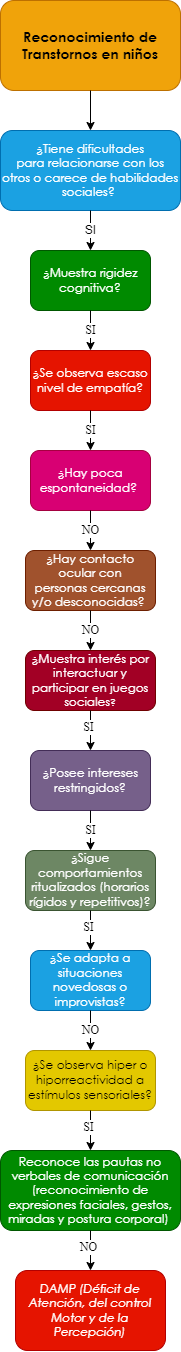

The diagram above was exported from draw.io. Its source (the exported page's mxGraphModel, read from the mxfile embedded in the PNG):
<mxGraphModel dx="661" dy="761" grid="1" gridSize="10" guides="1" tooltips="1" connect="1" arrows="1" fold="1" page="1" pageScale="1" pageWidth="10000" pageHeight="10000" math="0" shadow="0">
  <root>
    <mxCell id="0" />
    <mxCell id="1" parent="0" />
    <mxCell id="eSyxj0o0_MKRUbqtamEU-1" value="&lt;span style=&quot;font-family: &amp;quot;Century Gothic&amp;quot;, sans-serif;&quot;&gt;&lt;font style=&quot;font-size: 14px;&quot;&gt;&lt;b style=&quot;&quot;&gt;Reconocimiento de Transtornos en niños&lt;/b&gt;&lt;/font&gt;&lt;/span&gt;" style="rounded=1;whiteSpace=wrap;html=1;fillColor=#f0a30a;strokeColor=#BD7000;fontColor=#000000;gradientColor=none;glass=0;sketch=0;shadow=0;" parent="1" vertex="1">
      <mxGeometry x="2850" y="40" width="180" height="90" as="geometry" />
    </mxCell>
    <mxCell id="eSyxj0o0_MKRUbqtamEU-2" value="" style="endArrow=classic;html=1;exitX=0.5;exitY=1;exitDx=0;exitDy=0;entryX=0.5;entryY=0;entryDx=0;entryDy=0;" parent="1" source="eSyxj0o0_MKRUbqtamEU-1" target="eSyxj0o0_MKRUbqtamEU-4" edge="1">
      <mxGeometry width="50" height="50" relative="1" as="geometry">
        <mxPoint x="2880" y="270" as="sourcePoint" />
        <mxPoint x="2860" y="220" as="targetPoint" />
      </mxGeometry>
    </mxCell>
    <mxCell id="eSyxj0o0_MKRUbqtamEU-4" value="&lt;div style=&quot;&quot;&gt;&lt;div style=&quot;&quot;&gt;&lt;p style=&quot;&quot; class=&quot;MsoNormal&quot;&gt;&lt;span style=&quot;line-height: 107%; font-family: &amp;quot;Century Gothic&amp;quot;, sans-serif;&quot;&gt;¿Tiene dificultades&lt;br/&gt;para relacionarse con los otros o carece de habilidades sociales?&amp;nbsp;&lt;/span&gt;&lt;/p&gt;&lt;/div&gt;&lt;/div&gt;" style="rounded=1;whiteSpace=wrap;html=1;shadow=0;glass=0;sketch=0;align=center;fillColor=#1ba1e2;fontColor=#ffffff;strokeColor=#006EAF;" parent="1" vertex="1">
      <mxGeometry x="2850" y="170" width="180" height="80" as="geometry" />
    </mxCell>
    <mxCell id="eSyxj0o0_MKRUbqtamEU-10" value="SI" style="endArrow=classic;html=1;fontFamily=Helvetica;fontSize=12;fontColor=#000000;exitX=0.5;exitY=1;exitDx=0;exitDy=0;entryX=0.5;entryY=0;entryDx=0;entryDy=0;" parent="1" source="eSyxj0o0_MKRUbqtamEU-4" target="eSyxj0o0_MKRUbqtamEU-12" edge="1">
      <mxGeometry width="50" height="50" relative="1" as="geometry">
        <mxPoint x="2920" y="360" as="sourcePoint" />
        <mxPoint x="2860" y="350" as="targetPoint" />
      </mxGeometry>
    </mxCell>
    <mxCell id="eSyxj0o0_MKRUbqtamEU-12" value="&lt;p class=&quot;MsoNormal&quot;&gt;&lt;span style=&quot;line-height: 107%; font-family: &amp;quot;Century Gothic&amp;quot;, sans-serif;&quot;&gt;&lt;font style=&quot;font-size: 12px;&quot;&gt;¿Muestra rigidez&lt;br/&gt;cognitiva?&lt;/font&gt;&lt;span style=&quot;font-size: 12pt;&quot;&gt;&lt;/span&gt;&lt;/span&gt;&lt;/p&gt;" style="rounded=1;whiteSpace=wrap;html=1;shadow=0;glass=0;sketch=0;fontFamily=Helvetica;fontSize=12;fontColor=#ffffff;fillColor=#008a00;strokeColor=#005700;" parent="1" vertex="1">
      <mxGeometry x="2880" y="290" width="120" height="60" as="geometry" />
    </mxCell>
    <mxCell id="eSyxj0o0_MKRUbqtamEU-13" value="&lt;p class=&quot;MsoNormal&quot;&gt;&lt;span style=&quot;line-height: 107%; font-family: &amp;quot;Century Gothic&amp;quot;, sans-serif;&quot;&gt;&lt;font style=&quot;font-size: 12px;&quot;&gt;¿Hay contacto ocular con&lt;br/&gt;personas cercanas y/o desconocidas?&lt;/font&gt;&lt;/span&gt;&lt;span style=&quot;font-size:12.0pt;line-height:107%;font-family:&lt;br/&gt;&amp;quot;Century Gothic&amp;quot;,sans-serif;mso-bidi-font-family:Arial&quot;&gt;&amp;nbsp;&lt;/span&gt;&lt;/p&gt;" style="rounded=1;whiteSpace=wrap;html=1;shadow=0;glass=0;sketch=0;fontFamily=Helvetica;fontSize=12;fontColor=#ffffff;fillColor=#a0522d;strokeColor=#6D1F00;" parent="1" vertex="1">
      <mxGeometry x="2875" y="590" width="130" height="60" as="geometry" />
    </mxCell>
    <mxCell id="eSyxj0o0_MKRUbqtamEU-15" value="SI" style="endArrow=classic;html=1;fontFamily=Times New Roman;fontSize=12;fontColor=#000000;exitX=0.5;exitY=1;exitDx=0;exitDy=0;entryX=0.5;entryY=0;entryDx=0;entryDy=0;" parent="1" source="eSyxj0o0_MKRUbqtamEU-12" target="eSyxj0o0_MKRUbqtamEU-17" edge="1">
      <mxGeometry width="50" height="50" relative="1" as="geometry">
        <mxPoint x="3010" y="450" as="sourcePoint" />
        <mxPoint x="2870" y="450" as="targetPoint" />
      </mxGeometry>
    </mxCell>
    <mxCell id="eSyxj0o0_MKRUbqtamEU-17" value="&lt;span style=&quot;line-height: 107%; font-family: &amp;quot;Century Gothic&amp;quot;, sans-serif;&quot;&gt;&lt;font style=&quot;font-size: 12px;&quot;&gt;¿Se observa escaso&lt;br/&gt;nivel de empatía?&lt;/font&gt;&lt;/span&gt;" style="rounded=1;whiteSpace=wrap;html=1;shadow=0;glass=0;sketch=0;fontFamily=Times New Roman;fontSize=12;fontColor=#ffffff;fillColor=#e51400;strokeColor=#B20000;" parent="1" vertex="1">
      <mxGeometry x="2880" y="390" width="120" height="60" as="geometry" />
    </mxCell>
    <mxCell id="eSyxj0o0_MKRUbqtamEU-20" value="SI" style="endArrow=classic;html=1;fontFamily=Times New Roman;fontSize=12;fontColor=#000000;exitX=0.5;exitY=1;exitDx=0;exitDy=0;entryX=0.5;entryY=0;entryDx=0;entryDy=0;" parent="1" source="eSyxj0o0_MKRUbqtamEU-17" target="eSyxj0o0_MKRUbqtamEU-22" edge="1">
      <mxGeometry width="50" height="50" relative="1" as="geometry">
        <mxPoint x="2940" y="450" as="sourcePoint" />
        <mxPoint x="2870" y="550" as="targetPoint" />
      </mxGeometry>
    </mxCell>
    <mxCell id="eSyxj0o0_MKRUbqtamEU-22" value="&lt;span style=&quot;line-height: 107%; font-family: &amp;quot;Century Gothic&amp;quot;, sans-serif;&quot;&gt;&lt;font style=&quot;font-size: 12px;&quot;&gt;¿Hay poca&lt;br/&gt;espontaneidad?&amp;nbsp;&lt;/font&gt;&lt;/span&gt;" style="rounded=1;whiteSpace=wrap;html=1;shadow=0;glass=0;sketch=0;fontFamily=Times New Roman;fontSize=12;fontColor=#ffffff;fillColor=#d80073;strokeColor=#A50040;" parent="1" vertex="1">
      <mxGeometry x="2880" y="490" width="120" height="60" as="geometry" />
    </mxCell>
    <mxCell id="eSyxj0o0_MKRUbqtamEU-28" value="NO" style="endArrow=classic;html=1;fontFamily=Times New Roman;fontSize=12;fontColor=#000000;exitX=0.5;exitY=1;exitDx=0;exitDy=0;entryX=0.5;entryY=0;entryDx=0;entryDy=0;" parent="1" source="eSyxj0o0_MKRUbqtamEU-22" target="eSyxj0o0_MKRUbqtamEU-13" edge="1">
      <mxGeometry width="50" height="50" relative="1" as="geometry">
        <mxPoint x="2940" y="550" as="sourcePoint" />
        <mxPoint x="2940" y="590" as="targetPoint" />
      </mxGeometry>
    </mxCell>
    <mxCell id="eSyxj0o0_MKRUbqtamEU-153" value="&lt;span style=&quot;line-height: 107%; font-family: &amp;quot;Century Gothic&amp;quot;, sans-serif;&quot;&gt;&lt;font style=&quot;font-size: 12px;&quot;&gt;¿&lt;/font&gt;&lt;/span&gt;&lt;span style=&quot;line-height: 107%; font-family: &amp;quot;Century Gothic&amp;quot;, sans-serif;&quot;&gt;Muestra interés por&lt;br/&gt;interactuar y participar en juegos sociales&lt;font size=&quot;1&quot;&gt;?&lt;/font&gt;&lt;/span&gt;" style="rounded=1;whiteSpace=wrap;html=1;shadow=0;glass=0;sketch=0;fontFamily=Times New Roman;fontSize=12;fontColor=#ffffff;fillColor=#a20025;strokeColor=#6F0000;" parent="1" vertex="1">
      <mxGeometry x="2875" y="690" width="130" height="60" as="geometry" />
    </mxCell>
    <mxCell id="eSyxj0o0_MKRUbqtamEU-155" value="NO" style="endArrow=classic;html=1;fontFamily=Times New Roman;fontSize=12;fontColor=#000000;entryX=0.5;entryY=0;entryDx=0;entryDy=0;exitX=0.5;exitY=1;exitDx=0;exitDy=0;" parent="1" source="eSyxj0o0_MKRUbqtamEU-13" target="eSyxj0o0_MKRUbqtamEU-153" edge="1">
      <mxGeometry width="50" height="50" relative="1" as="geometry">
        <mxPoint x="2975" y="670" as="sourcePoint" />
        <mxPoint x="2890" y="940" as="targetPoint" />
      </mxGeometry>
    </mxCell>
    <mxCell id="eSyxj0o0_MKRUbqtamEU-156" value="&lt;p class=&quot;MsoNormal&quot;&gt;&lt;span style=&quot;line-height: 107%; font-family: &amp;quot;Century Gothic&amp;quot;, sans-serif;&quot;&gt;&lt;font style=&quot;font-size: 12px;&quot;&gt;¿Posee intereses&lt;br&gt;restringidos?&lt;/font&gt;&lt;span style=&quot;font-size: 12pt;&quot;&gt;&lt;/span&gt;&lt;/span&gt;&lt;/p&gt;" style="rounded=1;whiteSpace=wrap;html=1;shadow=0;glass=0;sketch=0;fontFamily=Times New Roman;fontSize=12;fontColor=#ffffff;fillColor=#76608a;strokeColor=#432D57;" parent="1" vertex="1">
      <mxGeometry x="2880" y="790" width="120" height="60" as="geometry" />
    </mxCell>
    <mxCell id="eSyxj0o0_MKRUbqtamEU-158" value="" style="endArrow=classic;html=1;fontFamily=Times New Roman;fontSize=12;fontColor=#000000;exitX=0.5;exitY=1;exitDx=0;exitDy=0;entryX=0.5;entryY=0;entryDx=0;entryDy=0;" parent="1" source="eSyxj0o0_MKRUbqtamEU-153" target="eSyxj0o0_MKRUbqtamEU-156" edge="1">
      <mxGeometry width="50" height="50" relative="1" as="geometry">
        <mxPoint x="2940" y="870" as="sourcePoint" />
        <mxPoint x="2990" y="820" as="targetPoint" />
      </mxGeometry>
    </mxCell>
    <mxCell id="eSyxj0o0_MKRUbqtamEU-159" value="SI" style="edgeLabel;html=1;align=center;verticalAlign=middle;resizable=0;points=[];fontSize=12;fontFamily=Times New Roman;fontColor=#000000;" parent="eSyxj0o0_MKRUbqtamEU-158" vertex="1" connectable="0">
      <mxGeometry x="-0.2062" y="-3" relative="1" as="geometry">
        <mxPoint as="offset" />
      </mxGeometry>
    </mxCell>
    <mxCell id="eSyxj0o0_MKRUbqtamEU-160" value="&lt;p class=&quot;MsoNormal&quot;&gt;&lt;span style=&quot;line-height: 107%; font-family: &amp;quot;Century Gothic&amp;quot;, sans-serif;&quot;&gt;&lt;font style=&quot;font-size: 12px;&quot;&gt;¿Sigue&lt;/font&gt;&lt;/span&gt;&lt;span&gt; &lt;/span&gt;&lt;span style=&quot;line-height: 107%; font-family: &amp;quot;Century Gothic&amp;quot;, sans-serif;&quot;&gt;&lt;font style=&quot;font-size: 12px;&quot;&gt;comportamientos&lt;br&gt;ritualizados (horarios rígidos y repetitivos)?&lt;/font&gt;&lt;span style=&quot;font-size: 12pt;&quot;&gt;&lt;/span&gt;&lt;/span&gt;&lt;/p&gt;" style="rounded=1;whiteSpace=wrap;html=1;shadow=0;glass=0;sketch=0;fontFamily=Times New Roman;fontSize=12;fontColor=#ffffff;fillColor=#6d8764;strokeColor=#3A5431;" parent="1" vertex="1">
      <mxGeometry x="2875" y="890" width="130" height="60" as="geometry" />
    </mxCell>
    <mxCell id="eSyxj0o0_MKRUbqtamEU-162" value="SI" style="endArrow=classic;html=1;fontFamily=Times New Roman;fontSize=12;fontColor=#000000;entryX=0.5;entryY=0;entryDx=0;entryDy=0;exitX=0.5;exitY=1;exitDx=0;exitDy=0;" parent="1" source="eSyxj0o0_MKRUbqtamEU-156" target="eSyxj0o0_MKRUbqtamEU-160" edge="1">
      <mxGeometry width="50" height="50" relative="1" as="geometry">
        <mxPoint x="2975" y="940" as="sourcePoint" />
        <mxPoint x="2890" y="1210" as="targetPoint" />
      </mxGeometry>
    </mxCell>
    <mxCell id="eSyxj0o0_MKRUbqtamEU-163" value="&lt;p class=&quot;MsoNormal&quot;&gt;&lt;span style=&quot;line-height: 107%; font-family: &amp;quot;Century Gothic&amp;quot;, sans-serif;&quot;&gt;&lt;font style=&quot;font-size: 12px;&quot;&gt;&lt;span style=&quot;background-color: initial;&quot;&gt;¿Se adapta a situaciones&lt;br&gt;novedosas o improvistas&lt;/span&gt;?&lt;/font&gt;&lt;span style=&quot;font-size: 12pt;&quot;&gt;&lt;/span&gt;&lt;/span&gt;&lt;/p&gt;" style="rounded=1;whiteSpace=wrap;html=1;shadow=0;glass=0;sketch=0;fontFamily=Times New Roman;fontSize=12;fontColor=#ffffff;fillColor=#1ba1e2;strokeColor=#006EAF;" parent="1" vertex="1">
      <mxGeometry x="2880" y="990" width="120" height="60" as="geometry" />
    </mxCell>
    <mxCell id="eSyxj0o0_MKRUbqtamEU-165" value="" style="endArrow=classic;html=1;fontFamily=Times New Roman;fontSize=12;fontColor=#000000;exitX=0.5;exitY=1;exitDx=0;exitDy=0;entryX=0.5;entryY=0;entryDx=0;entryDy=0;" parent="1" source="eSyxj0o0_MKRUbqtamEU-160" target="eSyxj0o0_MKRUbqtamEU-163" edge="1">
      <mxGeometry width="50" height="50" relative="1" as="geometry">
        <mxPoint x="2880" y="1080" as="sourcePoint" />
        <mxPoint x="2985" y="1090" as="targetPoint" />
      </mxGeometry>
    </mxCell>
    <mxCell id="eSyxj0o0_MKRUbqtamEU-166" value="SI" style="edgeLabel;html=1;align=center;verticalAlign=middle;resizable=0;points=[];fontSize=12;fontFamily=Times New Roman;fontColor=#000000;" parent="eSyxj0o0_MKRUbqtamEU-165" vertex="1" connectable="0">
      <mxGeometry x="-0.2062" y="-3" relative="1" as="geometry">
        <mxPoint as="offset" />
      </mxGeometry>
    </mxCell>
    <mxCell id="eSyxj0o0_MKRUbqtamEU-167" value="&lt;p class=&quot;MsoNormal&quot;&gt;&lt;span style=&quot;line-height: 107%; font-family: &amp;quot;Century Gothic&amp;quot;, sans-serif;&quot;&gt;&lt;font style=&quot;font-size: 12px;&quot;&gt;&lt;span style=&quot;background-color: initial;&quot;&gt;¿Se observa hiper o&lt;br/&gt;hiporreactividad a estímulos sensoriales?&lt;/span&gt;&lt;/font&gt;&lt;span style=&quot;font-size: 12pt;&quot;&gt;&lt;/span&gt;&lt;/span&gt;&lt;/p&gt;" style="rounded=1;whiteSpace=wrap;html=1;shadow=0;glass=0;sketch=0;fontFamily=Times New Roman;fontSize=12;fontColor=#000000;fillColor=#e3c800;strokeColor=#B09500;" parent="1" vertex="1">
      <mxGeometry x="2875" y="1090" width="130" height="60" as="geometry" />
    </mxCell>
    <mxCell id="eSyxj0o0_MKRUbqtamEU-169" value="NO" style="endArrow=classic;html=1;fontFamily=Times New Roman;fontSize=12;fontColor=#000000;entryX=0.5;entryY=0;entryDx=0;entryDy=0;exitX=0.5;exitY=1;exitDx=0;exitDy=0;" parent="1" source="eSyxj0o0_MKRUbqtamEU-163" target="eSyxj0o0_MKRUbqtamEU-167" edge="1">
      <mxGeometry width="50" height="50" relative="1" as="geometry">
        <mxPoint x="2975" y="1210" as="sourcePoint" />
        <mxPoint x="2890" y="1480" as="targetPoint" />
      </mxGeometry>
    </mxCell>
    <mxCell id="eSyxj0o0_MKRUbqtamEU-171" value="" style="endArrow=classic;html=1;fontFamily=Times New Roman;fontSize=12;fontColor=#000000;exitX=0.5;exitY=1;exitDx=0;exitDy=0;entryX=0.5;entryY=0;entryDx=0;entryDy=0;" parent="1" source="eSyxj0o0_MKRUbqtamEU-167" target="eSyxj0o0_MKRUbqtamEU-173" edge="1">
      <mxGeometry width="50" height="50" relative="1" as="geometry">
        <mxPoint x="2880" y="1350" as="sourcePoint" />
        <mxPoint x="2975" y="1420" as="targetPoint" />
      </mxGeometry>
    </mxCell>
    <mxCell id="eSyxj0o0_MKRUbqtamEU-172" value="SI" style="edgeLabel;html=1;align=center;verticalAlign=middle;resizable=0;points=[];fontSize=12;fontFamily=Times New Roman;fontColor=#000000;" parent="eSyxj0o0_MKRUbqtamEU-171" vertex="1" connectable="0">
      <mxGeometry x="-0.2062" y="-3" relative="1" as="geometry">
        <mxPoint as="offset" />
      </mxGeometry>
    </mxCell>
    <mxCell id="eSyxj0o0_MKRUbqtamEU-173" value="&lt;p class=&quot;MsoNormal&quot;&gt;&lt;span style=&quot;line-height: 107%; font-family: &amp;quot;Century Gothic&amp;quot;, sans-serif;&quot;&gt;Reconoce las pautas no&lt;br/&gt;verbales de comunicación (reconocimiento de expresiones faciales, gestos,&lt;br/&gt;miradas y postura corporal)&amp;nbsp;&lt;/span&gt;&lt;/p&gt;" style="rounded=1;whiteSpace=wrap;html=1;shadow=0;glass=0;sketch=0;fontFamily=Times New Roman;fontSize=12;fontColor=#ffffff;fillColor=#008a00;strokeColor=#005700;" parent="1" vertex="1">
      <mxGeometry x="2850" y="1190" width="180" height="80" as="geometry" />
    </mxCell>
    <mxCell id="eSyxj0o0_MKRUbqtamEU-175" value="" style="endArrow=classic;html=1;fontFamily=Times New Roman;fontSize=12;fontColor=#000000;exitX=0.5;exitY=1;exitDx=0;exitDy=0;entryX=0.5;entryY=0;entryDx=0;entryDy=0;" parent="1" source="eSyxj0o0_MKRUbqtamEU-173" target="eSyxj0o0_MKRUbqtamEU-177" edge="1">
      <mxGeometry width="50" height="50" relative="1" as="geometry">
        <mxPoint x="2950" y="1160" as="sourcePoint" />
        <mxPoint x="2940" y="1300" as="targetPoint" />
      </mxGeometry>
    </mxCell>
    <mxCell id="eSyxj0o0_MKRUbqtamEU-176" value="NO" style="edgeLabel;html=1;align=center;verticalAlign=middle;resizable=0;points=[];fontSize=12;fontFamily=Times New Roman;fontColor=#000000;" parent="eSyxj0o0_MKRUbqtamEU-175" vertex="1" connectable="0">
      <mxGeometry x="-0.2062" y="-3" relative="1" as="geometry">
        <mxPoint as="offset" />
      </mxGeometry>
    </mxCell>
    <mxCell id="eSyxj0o0_MKRUbqtamEU-177" value="&lt;p class=&quot;MsoNormal&quot;&gt;&lt;i style=&quot;font-family: &amp;quot;Century Gothic&amp;quot;, sans-serif;&quot;&gt;DAMP (Déficit de&lt;br&gt;Atención, del control Motor y de la Percepción)&lt;/i&gt;&lt;br&gt;&lt;/p&gt;" style="rounded=1;whiteSpace=wrap;html=1;shadow=0;glass=0;sketch=0;fontFamily=Times New Roman;fontSize=12;fontColor=#ffffff;fillColor=#e51400;strokeColor=#B20000;" parent="1" vertex="1">
      <mxGeometry x="2865" y="1310" width="150" height="80" as="geometry" />
    </mxCell>
  </root>
</mxGraphModel>